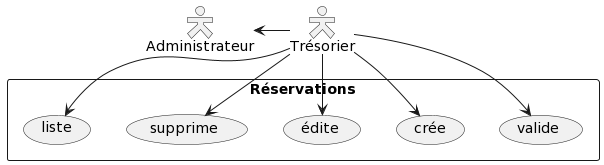

The diagram above was rendered by PlantUML. Its source (embedded in the PNG):
@startuml
skinparam actorStyle hollow

actor Trésorier
actor Administrateur

Administrateur <- Trésorier

rectangle Réservations {
  usecase valide
  usecase crée
  usecase édite
  usecase supprime
  usecase liste
}

Trésorier --> valide
Trésorier --> crée
Trésorier --> édite
Trésorier --> supprime
Trésorier --> liste
@enduml